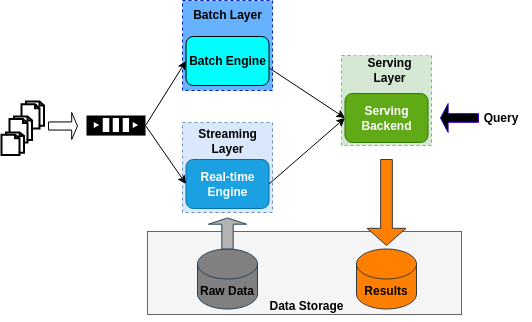

The diagram above was exported from draw.io. Its source (the exported page's mxGraphModel, read from the mxfile embedded in the PNG):
<mxGraphModel dx="1350" dy="952" grid="0" gridSize="10" guides="1" tooltips="1" connect="1" arrows="1" fold="1" page="1" pageScale="1" pageWidth="827" pageHeight="1169" math="0" shadow="0">
  <root>
    <mxCell id="0" />
    <mxCell id="1" parent="0" />
    <mxCell id="eP8lLq0DeNmEtSnIH5oY-1" value="" style="html=1;verticalLabelPosition=bottom;align=center;labelBackgroundColor=#ffffff;verticalAlign=top;strokeWidth=2;strokeColor=#000000;shadow=0;dashed=0;shape=mxgraph.ios7.icons.documents;" vertex="1" parent="1">
      <mxGeometry x="133" y="113" width="22.5" height="27" as="geometry" />
    </mxCell>
    <mxCell id="eP8lLq0DeNmEtSnIH5oY-2" value="" style="html=1;verticalLabelPosition=bottom;align=center;labelBackgroundColor=#ffffff;verticalAlign=top;strokeWidth=2;strokeColor=#000000;shadow=0;dashed=0;shape=mxgraph.ios7.icons.documents;" vertex="1" parent="1">
      <mxGeometry x="121" y="128" width="22.5" height="26" as="geometry" />
    </mxCell>
    <mxCell id="eP8lLq0DeNmEtSnIH5oY-3" value="" style="html=1;verticalLabelPosition=bottom;align=center;labelBackgroundColor=#ffffff;verticalAlign=top;strokeWidth=2;strokeColor=#000000;shadow=0;dashed=0;shape=mxgraph.ios7.icons.documents;" vertex="1" parent="1">
      <mxGeometry x="113" y="144" width="22.5" height="22.5" as="geometry" />
    </mxCell>
    <mxCell id="8jQucSJ0LN_zzqV5DVDC-1" value="" style="outlineConnect=0;dashed=0;verticalLabelPosition=bottom;verticalAlign=top;align=center;html=1;shape=mxgraph.aws3.queue;fillColor=#000000;gradientColor=none;strokeColor=#000000;" vertex="1" parent="1">
      <mxGeometry x="198" y="127" width="59" height="20" as="geometry" />
    </mxCell>
    <mxCell id="TeWb1TSuMiIb-V_tpAtc-1" value="" style="rounded=0;whiteSpace=wrap;html=1;strokeColor=#666666;fillColor=#f5f5f5;fontColor=#333333;" vertex="1" parent="1">
      <mxGeometry x="259" y="243" width="314" height="83" as="geometry" />
    </mxCell>
    <mxCell id="jIRyGVjGQPSp9ph0q_bz-1" value="&lt;b&gt;Raw Data&lt;/b&gt;" style="shape=cylinder3;whiteSpace=wrap;html=1;boundedLbl=1;backgroundOutline=1;size=15;strokeColor=#23445d;fillColor=#808080;" vertex="1" parent="1">
      <mxGeometry x="309" y="260.5" width="60" height="60" as="geometry" />
    </mxCell>
    <mxCell id="7yffgCYAny5LZSPzHBO6-1" value="&lt;b&gt;Results&lt;/b&gt;" style="shape=cylinder3;whiteSpace=wrap;html=1;boundedLbl=1;backgroundOutline=1;size=15;strokeColor=#36393d;fillColor=#FF8000;" vertex="1" parent="1">
      <mxGeometry x="468" y="260.5" width="60" height="60" as="geometry" />
    </mxCell>
    <mxCell id="hhskkeexer8q0q44ghxV-1" value="" style="shape=singleArrow;direction=north;whiteSpace=wrap;html=1;strokeColor=#23445d;fillColor=#B3B3B3;" vertex="1" parent="1">
      <mxGeometry x="320" y="229.5" width="38" height="31" as="geometry" />
    </mxCell>
    <mxCell id="rAIUIlUsePIvrc_IyYDF-1" value="" style="shape=singleArrow;direction=south;whiteSpace=wrap;html=1;strokeColor=#36393d;fillColor=#FF8000;" vertex="1" parent="1">
      <mxGeometry x="478.5" y="171" width="39" height="86" as="geometry" />
    </mxCell>
    <mxCell id="QlWZBAamxHG3Xuteh8AR-1" value="" style="whiteSpace=wrap;html=1;aspect=fixed;strokeColor=#6c8ebf;fillColor=#dae8fc;dashed=1;" vertex="1" parent="1">
      <mxGeometry x="294" y="134" width="90" height="90" as="geometry" />
    </mxCell>
    <mxCell id="ljSYmgnmD5KH3kjrWR4w-1" value="&lt;b&gt;Real-time Engine&lt;/b&gt;" style="rounded=1;whiteSpace=wrap;html=1;strokeColor=#006EAF;fillColor=#1ba1e2;fontColor=#ffffff;" vertex="1" parent="1">
      <mxGeometry x="297.5" y="171" width="83" height="49" as="geometry" />
    </mxCell>
    <mxCell id="zVQAdeP1T7pL4NyVNrIp-1" value="&lt;b&gt;Streaming Layer&lt;/b&gt;" style="text;html=1;strokeColor=none;fillColor=none;align=center;verticalAlign=middle;whiteSpace=wrap;rounded=0;dashed=1;" vertex="1" parent="1">
      <mxGeometry x="300.5" y="137.5" width="77" height="30" as="geometry" />
    </mxCell>
    <mxCell id="5ZmOaN9nvzNQKtAJ4QOC-1" value="" style="whiteSpace=wrap;html=1;aspect=fixed;strokeColor=#82b366;fillColor=#d5e8d4;dashed=1;" vertex="1" parent="1">
      <mxGeometry x="453" y="67" width="90" height="90" as="geometry" />
    </mxCell>
    <mxCell id="l0zik-LVGwogrjDbT-A9-1" value="&lt;b&gt;Serving Backend&lt;/b&gt;" style="rounded=1;whiteSpace=wrap;html=1;strokeColor=#2D7600;fillColor=#60a917;fontColor=#ffffff;" vertex="1" parent="1">
      <mxGeometry x="456.5" y="105" width="83" height="49" as="geometry" />
    </mxCell>
    <mxCell id="6NPPovptFC28PpXnYlUz-1" value="&lt;b&gt;Serving Layer&lt;/b&gt;" style="text;html=1;strokeColor=none;fillColor=#d5e8d4;align=center;verticalAlign=middle;whiteSpace=wrap;rounded=0;dashed=1;" vertex="1" parent="1">
      <mxGeometry x="462.5" y="67" width="77" height="30" as="geometry" />
    </mxCell>
    <mxCell id="6NPPovptFC28PpXnYlUz-2" value="" style="whiteSpace=wrap;html=1;aspect=fixed;strokeColor=#001DBC;fillColor=#66B2FF;fontColor=#ffffff;dashed=1;" vertex="1" parent="1">
      <mxGeometry x="294" y="12" width="90" height="90" as="geometry" />
    </mxCell>
    <mxCell id="6NPPovptFC28PpXnYlUz-3" value="&lt;b&gt;Batch Engine&lt;/b&gt;" style="rounded=1;whiteSpace=wrap;html=1;strokeColor=default;fillColor=#00FFFF;" vertex="1" parent="1">
      <mxGeometry x="297.5" y="48" width="83" height="49" as="geometry" />
    </mxCell>
    <mxCell id="6NPPovptFC28PpXnYlUz-4" value="&lt;b&gt;Batch Layer&lt;/b&gt;" style="text;html=1;strokeColor=none;fillColor=none;align=center;verticalAlign=middle;whiteSpace=wrap;rounded=0;dashed=1;" vertex="1" parent="1">
      <mxGeometry x="300.5" y="12" width="77" height="30" as="geometry" />
    </mxCell>
    <mxCell id="Tplw_Ad-XhRgmU9tNcvY-1" value="" style="shape=singleArrow;whiteSpace=wrap;html=1;strokeColor=#000000;fillColor=none;gradientColor=default;" vertex="1" parent="1">
      <mxGeometry x="160" y="124" width="29" height="27" as="geometry" />
    </mxCell>
    <mxCell id="ew83wGXIBJW3974RMpDL-1" value="" style="endArrow=classic;html=1;rounded=0;exitX=1;exitY=0.5;exitDx=0;exitDy=0;exitPerimeter=0;entryX=0;entryY=0.5;entryDx=0;entryDy=0;" edge="1" parent="1" source="8jQucSJ0LN_zzqV5DVDC-1" target="6NPPovptFC28PpXnYlUz-3">
      <mxGeometry width="50" height="50" relative="1" as="geometry">
        <mxPoint x="387" y="406" as="sourcePoint" />
        <mxPoint x="437" y="356" as="targetPoint" />
      </mxGeometry>
    </mxCell>
    <mxCell id="ew83wGXIBJW3974RMpDL-2" value="" style="endArrow=classic;html=1;rounded=0;exitX=1;exitY=0.5;exitDx=0;exitDy=0;exitPerimeter=0;entryX=0;entryY=0.5;entryDx=0;entryDy=0;" edge="1" parent="1" source="8jQucSJ0LN_zzqV5DVDC-1" target="ljSYmgnmD5KH3kjrWR4w-1">
      <mxGeometry width="50" height="50" relative="1" as="geometry">
        <mxPoint x="253" y="134" as="sourcePoint" />
        <mxPoint x="307.5" y="82.5" as="targetPoint" />
      </mxGeometry>
    </mxCell>
    <mxCell id="ew83wGXIBJW3974RMpDL-5" value="" style="endArrow=classic;html=1;rounded=0;exitX=1;exitY=0.5;exitDx=0;exitDy=0;entryX=0;entryY=0.5;entryDx=0;entryDy=0;" edge="1" parent="1" source="ljSYmgnmD5KH3kjrWR4w-1" target="l0zik-LVGwogrjDbT-A9-1">
      <mxGeometry width="50" height="50" relative="1" as="geometry">
        <mxPoint x="420" y="220" as="sourcePoint" />
        <mxPoint x="470" y="170" as="targetPoint" />
      </mxGeometry>
    </mxCell>
    <mxCell id="ew83wGXIBJW3974RMpDL-6" value="" style="endArrow=classic;html=1;rounded=0;entryX=0;entryY=0.5;entryDx=0;entryDy=0;" edge="1" parent="1" target="l0zik-LVGwogrjDbT-A9-1">
      <mxGeometry width="50" height="50" relative="1" as="geometry">
        <mxPoint x="380" y="79" as="sourcePoint" />
        <mxPoint x="443" y="64" as="targetPoint" />
      </mxGeometry>
    </mxCell>
    <mxCell id="IotQr4Bn_v2WzOPkxCrB-1" value="" style="shape=singleArrow;direction=west;whiteSpace=wrap;html=1;strokeColor=#3700CC;fillColor=#000000;fontColor=#ffffff;" vertex="1" parent="1">
      <mxGeometry x="552" y="115" width="38" height="29" as="geometry" />
    </mxCell>
    <mxCell id="iwDu5RKuMulTlZP-5i7M-1" value="&lt;b&gt;Query&lt;/b&gt;" style="text;html=1;strokeColor=none;fillColor=none;align=center;verticalAlign=middle;whiteSpace=wrap;rounded=0;" vertex="1" parent="1">
      <mxGeometry x="583" y="115" width="60" height="30" as="geometry" />
    </mxCell>
    <mxCell id="9OTlYHqZl7hFhtSvntpV-1" value="&lt;b&gt;Data Storage&lt;/b&gt;" style="text;html=1;strokeColor=none;fillColor=none;align=center;verticalAlign=middle;whiteSpace=wrap;rounded=0;" vertex="1" parent="1">
      <mxGeometry x="372" y="303" width="93" height="30" as="geometry" />
    </mxCell>
  </root>
</mxGraphModel>